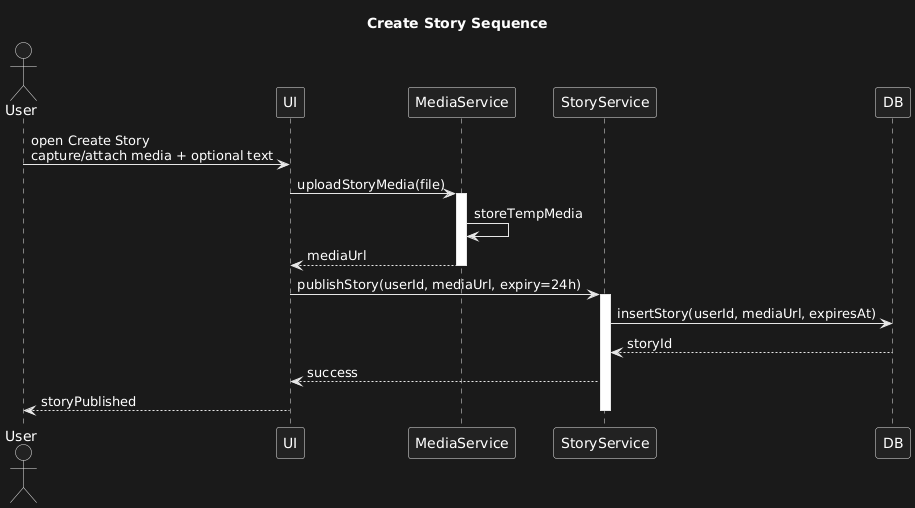

The diagram above was rendered by PlantUML. Its source (embedded in the PNG):
@startuml
title Create Story Sequence
actor User
participant UI
participant MediaService as Media
participant StoryService as Story
participant DB

User -> UI: open Create Story\ncapture/attach media + optional text
UI -> Media: uploadStoryMedia(file)
activate Media
Media -> Media: storeTempMedia
Media --> UI: mediaUrl
deactivate Media
UI -> Story: publishStory(userId, mediaUrl, expiry=24h)
activate Story
Story -> DB: insertStory(userId, mediaUrl, expiresAt)
DB --> Story: storyId
Story --> UI: success
UI --> User: storyPublished
deactivate Story
@enduml